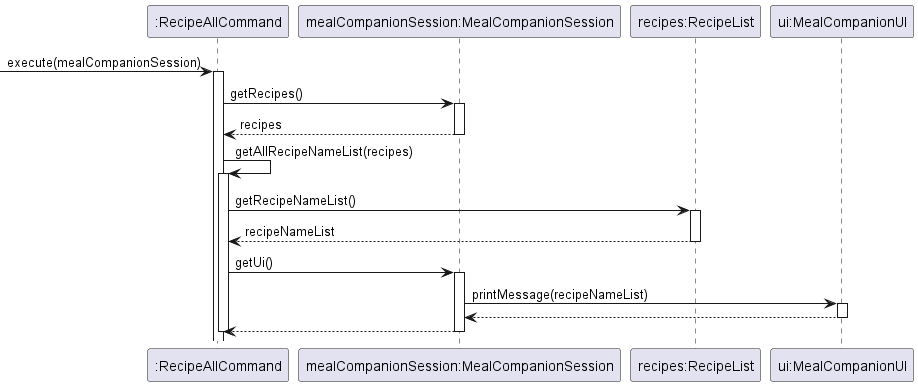

The diagram above was rendered by PlantUML. Its source (embedded in the PNG):
@startuml
!include Style.puml
participant ":RecipeAllCommand" as RecipeAllCommand
participant "mealCompanionSession:MealCompanionSession" as mealCompanionSession
participant "recipes:RecipeList" as recipes
participant "ui:MealCompanionUI" as ui

-> RecipeAllCommand: execute(mealCompanionSession)
activate RecipeAllCommand
RecipeAllCommand -> mealCompanionSession: getRecipes()
activate mealCompanionSession
RecipeAllCommand <-- mealCompanionSession: recipes
deactivate mealCompanionSession

RecipeAllCommand -> RecipeAllCommand: getAllRecipeNameList(recipes)
activate RecipeAllCommand
RecipeAllCommand -> recipes: getRecipeNameList()
activate recipes
RecipeAllCommand <-- recipes: recipeNameList
deactivate recipes
RecipeAllCommand -> mealCompanionSession: getUi()
activate mealCompanionSession
mealCompanionSession -> ui: printMessage(recipeNameList)
activate ui
mealCompanionSession <-- ui
deactivate ui

RecipeAllCommand <-- mealCompanionSession
deactivate mealCompanionSession

deactivate RecipeAllCommand

@enduml